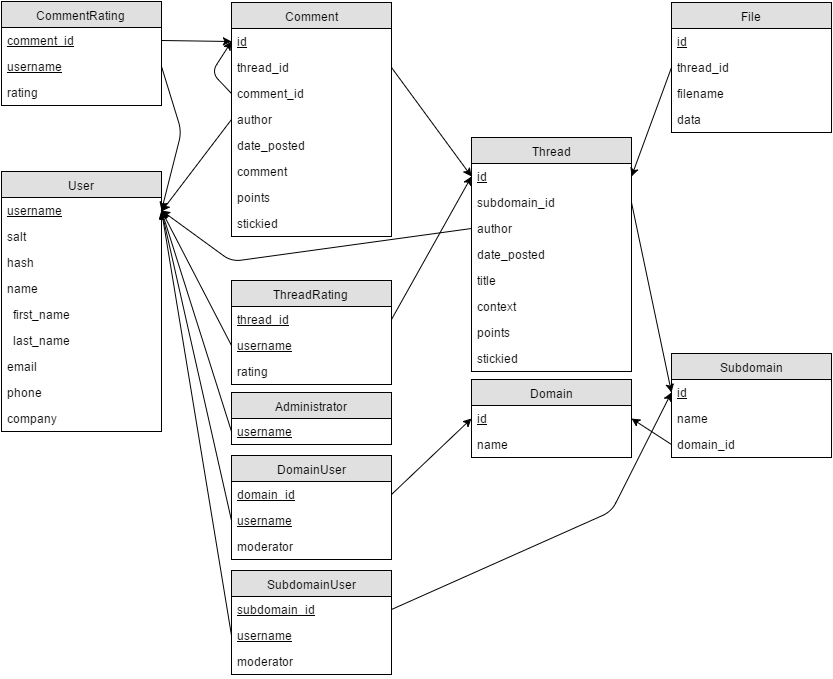

The diagram above was exported from draw.io. Its source (the exported page's mxGraphModel, read from the mxfile embedded in the PNG):
<mxGraphModel dx="1217" dy="558" grid="1" gridSize="10" guides="1" tooltips="1" connect="1" arrows="1" fold="1" page="1" pageScale="1" pageWidth="850" pageHeight="700" background="#ffffff" math="0" shadow="0">
  <root>
    <mxCell id="0" />
    <mxCell id="1" parent="0" />
    <mxCell id="2" value="User" style="swimlane;html=1;fontStyle=0;childLayout=stackLayout;horizontal=1;startSize=26;fillColor=#e0e0e0;horizontalStack=0;resizeParent=1;resizeLast=0;collapsible=1;marginBottom=0;swimlaneFillColor=#ffffff;align=center;" parent="1" vertex="1">
      <mxGeometry x="10" y="180" width="160" height="260" as="geometry" />
    </mxCell>
    <mxCell id="3" value="username" style="text;html=1;strokeColor=none;fillColor=none;spacingLeft=4;spacingRight=4;whiteSpace=wrap;overflow=hidden;rotatable=0;points=[[0,0.5],[1,0.5]];portConstraint=eastwest;fontStyle=4" parent="2" vertex="1">
      <mxGeometry y="26" width="160" height="26" as="geometry" />
    </mxCell>
    <mxCell id="11" value="salt" style="text;html=1;strokeColor=none;fillColor=none;spacingLeft=4;spacingRight=4;whiteSpace=wrap;overflow=hidden;rotatable=0;points=[[0,0.5],[1,0.5]];portConstraint=eastwest;" parent="2" vertex="1">
      <mxGeometry y="52" width="160" height="26" as="geometry" />
    </mxCell>
    <mxCell id="12" value="hash" style="text;html=1;strokeColor=none;fillColor=none;spacingLeft=4;spacingRight=4;whiteSpace=wrap;overflow=hidden;rotatable=0;points=[[0,0.5],[1,0.5]];portConstraint=eastwest;" parent="2" vertex="1">
      <mxGeometry y="78" width="160" height="26" as="geometry" />
    </mxCell>
    <mxCell id="4" value="name" style="text;html=1;strokeColor=none;fillColor=none;spacingLeft=4;spacingRight=4;whiteSpace=wrap;overflow=hidden;rotatable=0;points=[[0,0.5],[1,0.5]];portConstraint=eastwest;" parent="2" vertex="1">
      <mxGeometry y="104" width="160" height="26" as="geometry" />
    </mxCell>
    <mxCell id="8" value="&amp;nbsp; first_name" style="text;html=1;strokeColor=none;fillColor=none;spacingLeft=4;spacingRight=4;whiteSpace=wrap;overflow=hidden;rotatable=0;points=[[0,0.5],[1,0.5]];portConstraint=eastwest;" parent="2" vertex="1">
      <mxGeometry y="130" width="160" height="26" as="geometry" />
    </mxCell>
    <mxCell id="9" value="&amp;nbsp; last_name" style="text;html=1;strokeColor=none;fillColor=none;spacingLeft=4;spacingRight=4;whiteSpace=wrap;overflow=hidden;rotatable=0;points=[[0,0.5],[1,0.5]];portConstraint=eastwest;" parent="2" vertex="1">
      <mxGeometry y="156" width="160" height="26" as="geometry" />
    </mxCell>
    <mxCell id="10" value="email" style="text;html=1;strokeColor=none;fillColor=none;spacingLeft=4;spacingRight=4;whiteSpace=wrap;overflow=hidden;rotatable=0;points=[[0,0.5],[1,0.5]];portConstraint=eastwest;" parent="2" vertex="1">
      <mxGeometry y="182" width="160" height="26" as="geometry" />
    </mxCell>
    <mxCell id="13" value="phone" style="text;html=1;strokeColor=none;fillColor=none;spacingLeft=4;spacingRight=4;whiteSpace=wrap;overflow=hidden;rotatable=0;points=[[0,0.5],[1,0.5]];portConstraint=eastwest;" parent="2" vertex="1">
      <mxGeometry y="208" width="160" height="26" as="geometry" />
    </mxCell>
    <mxCell id="97" value="company" style="text;html=1;strokeColor=none;fillColor=none;spacingLeft=4;spacingRight=4;whiteSpace=wrap;overflow=hidden;rotatable=0;points=[[0,0.5],[1,0.5]];portConstraint=eastwest;" parent="2" vertex="1">
      <mxGeometry y="234" width="160" height="26" as="geometry" />
    </mxCell>
    <mxCell id="14" value="Domain" style="swimlane;html=1;fontStyle=0;childLayout=stackLayout;horizontal=1;startSize=26;fillColor=#e0e0e0;horizontalStack=0;resizeParent=1;resizeLast=0;collapsible=1;marginBottom=0;swimlaneFillColor=#ffffff;align=center;" parent="1" vertex="1">
      <mxGeometry x="480" y="388" width="160" height="78" as="geometry" />
    </mxCell>
    <mxCell id="15" value="id" style="text;html=1;strokeColor=none;fillColor=none;spacingLeft=4;spacingRight=4;whiteSpace=wrap;overflow=hidden;rotatable=0;points=[[0,0.5],[1,0.5]];portConstraint=eastwest;fontStyle=4" parent="14" vertex="1">
      <mxGeometry y="26" width="160" height="26" as="geometry" />
    </mxCell>
    <mxCell id="16" value="name" style="text;html=1;strokeColor=none;fillColor=none;spacingLeft=4;spacingRight=4;whiteSpace=wrap;overflow=hidden;rotatable=0;points=[[0,0.5],[1,0.5]];portConstraint=eastwest;" parent="14" vertex="1">
      <mxGeometry y="52" width="160" height="26" as="geometry" />
    </mxCell>
    <mxCell id="21" value="Subdomain" style="swimlane;html=1;fontStyle=0;childLayout=stackLayout;horizontal=1;startSize=26;fillColor=#e0e0e0;horizontalStack=0;resizeParent=1;resizeLast=0;collapsible=1;marginBottom=0;swimlaneFillColor=#ffffff;align=center;" parent="1" vertex="1">
      <mxGeometry x="680" y="362" width="160" height="104" as="geometry" />
    </mxCell>
    <mxCell id="22" value="id" style="text;html=1;strokeColor=none;fillColor=none;spacingLeft=4;spacingRight=4;whiteSpace=wrap;overflow=hidden;rotatable=0;points=[[0,0.5],[1,0.5]];portConstraint=eastwest;fontStyle=4" parent="21" vertex="1">
      <mxGeometry y="26" width="160" height="26" as="geometry" />
    </mxCell>
    <mxCell id="23" value="name" style="text;html=1;strokeColor=none;fillColor=none;spacingLeft=4;spacingRight=4;whiteSpace=wrap;overflow=hidden;rotatable=0;points=[[0,0.5],[1,0.5]];portConstraint=eastwest;" parent="21" vertex="1">
      <mxGeometry y="52" width="160" height="26" as="geometry" />
    </mxCell>
    <mxCell id="57" value="domain_id" style="text;html=1;strokeColor=none;fillColor=none;spacingLeft=4;spacingRight=4;whiteSpace=wrap;overflow=hidden;rotatable=0;points=[[0,0.5],[1,0.5]];portConstraint=eastwest;" parent="21" vertex="1">
      <mxGeometry y="78" width="160" height="26" as="geometry" />
    </mxCell>
    <mxCell id="24" value="Thread" style="swimlane;html=1;fontStyle=0;childLayout=stackLayout;horizontal=1;startSize=26;fillColor=#e0e0e0;horizontalStack=0;resizeParent=1;resizeLast=0;collapsible=1;marginBottom=0;swimlaneFillColor=#ffffff;align=center;" parent="1" vertex="1">
      <mxGeometry x="480" y="146" width="160" height="234" as="geometry" />
    </mxCell>
    <mxCell id="25" value="id" style="text;html=1;strokeColor=none;fillColor=none;spacingLeft=4;spacingRight=4;whiteSpace=wrap;overflow=hidden;rotatable=0;points=[[0,0.5],[1,0.5]];portConstraint=eastwest;fontStyle=4" parent="24" vertex="1">
      <mxGeometry y="26" width="160" height="26" as="geometry" />
    </mxCell>
    <mxCell id="59" value="subdomain_id" style="text;html=1;strokeColor=none;fillColor=none;spacingLeft=4;spacingRight=4;whiteSpace=wrap;overflow=hidden;rotatable=0;points=[[0,0.5],[1,0.5]];portConstraint=eastwest;" parent="24" vertex="1">
      <mxGeometry y="52" width="160" height="26" as="geometry" />
    </mxCell>
    <mxCell id="26" value="author" style="text;html=1;strokeColor=none;fillColor=none;spacingLeft=4;spacingRight=4;whiteSpace=wrap;overflow=hidden;rotatable=0;points=[[0,0.5],[1,0.5]];portConstraint=eastwest;" parent="24" vertex="1">
      <mxGeometry y="78" width="160" height="26" as="geometry" />
    </mxCell>
    <mxCell id="27" value="date_posted" style="text;html=1;strokeColor=none;fillColor=none;spacingLeft=4;spacingRight=4;whiteSpace=wrap;overflow=hidden;rotatable=0;points=[[0,0.5],[1,0.5]];portConstraint=eastwest;" parent="24" vertex="1">
      <mxGeometry y="104" width="160" height="26" as="geometry" />
    </mxCell>
    <mxCell id="125" value="title" style="text;html=1;strokeColor=none;fillColor=none;spacingLeft=4;spacingRight=4;whiteSpace=wrap;overflow=hidden;rotatable=0;points=[[0,0.5],[1,0.5]];portConstraint=eastwest;" vertex="1" parent="24">
      <mxGeometry y="130" width="160" height="26" as="geometry" />
    </mxCell>
    <mxCell id="28" value="context" style="text;html=1;strokeColor=none;fillColor=none;spacingLeft=4;spacingRight=4;whiteSpace=wrap;overflow=hidden;rotatable=0;points=[[0,0.5],[1,0.5]];portConstraint=eastwest;" parent="24" vertex="1">
      <mxGeometry y="156" width="160" height="26" as="geometry" />
    </mxCell>
    <mxCell id="90" value="points" style="text;html=1;strokeColor=none;fillColor=none;spacingLeft=4;spacingRight=4;whiteSpace=wrap;overflow=hidden;rotatable=0;points=[[0,0.5],[1,0.5]];portConstraint=eastwest;" parent="24" vertex="1">
      <mxGeometry y="182" width="160" height="26" as="geometry" />
    </mxCell>
    <mxCell id="101" value="stickied" style="text;html=1;strokeColor=none;fillColor=none;spacingLeft=4;spacingRight=4;whiteSpace=wrap;overflow=hidden;rotatable=0;points=[[0,0.5],[1,0.5]];portConstraint=eastwest;" parent="24" vertex="1">
      <mxGeometry y="208" width="160" height="26" as="geometry" />
    </mxCell>
    <mxCell id="44" value="Comment" style="swimlane;html=1;fontStyle=0;childLayout=stackLayout;horizontal=1;startSize=26;fillColor=#e0e0e0;horizontalStack=0;resizeParent=1;resizeLast=0;collapsible=1;marginBottom=0;swimlaneFillColor=#ffffff;align=center;" parent="1" vertex="1">
      <mxGeometry x="240" y="11" width="160" height="234" as="geometry" />
    </mxCell>
    <mxCell id="45" value="id" style="text;html=1;strokeColor=none;fillColor=none;spacingLeft=4;spacingRight=4;whiteSpace=wrap;overflow=hidden;rotatable=0;points=[[0,0.5],[1,0.5]];portConstraint=eastwest;fontStyle=4" parent="44" vertex="1">
      <mxGeometry y="26" width="160" height="26" as="geometry" />
    </mxCell>
    <mxCell id="61" value="thread_id" style="text;html=1;strokeColor=none;fillColor=none;spacingLeft=4;spacingRight=4;whiteSpace=wrap;overflow=hidden;rotatable=0;points=[[0,0.5],[1,0.5]];portConstraint=eastwest;" parent="44" vertex="1">
      <mxGeometry y="52" width="160" height="26" as="geometry" />
    </mxCell>
    <mxCell id="95" value="comment_id" style="text;html=1;strokeColor=none;fillColor=none;spacingLeft=4;spacingRight=4;whiteSpace=wrap;overflow=hidden;rotatable=0;points=[[0,0.5],[1,0.5]];portConstraint=eastwest;" parent="44" vertex="1">
      <mxGeometry y="78" width="160" height="26" as="geometry" />
    </mxCell>
    <mxCell id="46" value="author" style="text;html=1;strokeColor=none;fillColor=none;spacingLeft=4;spacingRight=4;whiteSpace=wrap;overflow=hidden;rotatable=0;points=[[0,0.5],[1,0.5]];portConstraint=eastwest;" parent="44" vertex="1">
      <mxGeometry y="104" width="160" height="26" as="geometry" />
    </mxCell>
    <mxCell id="47" value="date_posted" style="text;html=1;strokeColor=none;fillColor=none;spacingLeft=4;spacingRight=4;whiteSpace=wrap;overflow=hidden;rotatable=0;points=[[0,0.5],[1,0.5]];portConstraint=eastwest;" parent="44" vertex="1">
      <mxGeometry y="130" width="160" height="26" as="geometry" />
    </mxCell>
    <mxCell id="48" value="comment" style="text;html=1;strokeColor=none;fillColor=none;spacingLeft=4;spacingRight=4;whiteSpace=wrap;overflow=hidden;rotatable=0;points=[[0,0.5],[1,0.5]];portConstraint=eastwest;" parent="44" vertex="1">
      <mxGeometry y="156" width="160" height="26" as="geometry" />
    </mxCell>
    <mxCell id="91" value="points" style="text;html=1;strokeColor=none;fillColor=none;spacingLeft=4;spacingRight=4;whiteSpace=wrap;overflow=hidden;rotatable=0;points=[[0,0.5],[1,0.5]];portConstraint=eastwest;" parent="44" vertex="1">
      <mxGeometry y="182" width="160" height="26" as="geometry" />
    </mxCell>
    <mxCell id="96" value="" style="endArrow=classic;html=1;entryX=0;entryY=0.5;exitX=0;exitY=0.5;" parent="44" source="95" target="45" edge="1">
      <mxGeometry width="50" height="50" relative="1" as="geometry">
        <mxPoint x="-20" y="180" as="sourcePoint" />
        <mxPoint x="-160" y="510" as="targetPoint" />
        <Array as="points">
          <mxPoint x="-20" y="70" />
        </Array>
      </mxGeometry>
    </mxCell>
    <mxCell id="122" value="stickied" style="text;html=1;strokeColor=none;fillColor=none;spacingLeft=4;spacingRight=4;whiteSpace=wrap;overflow=hidden;rotatable=0;points=[[0,0.5],[1,0.5]];portConstraint=eastwest;" parent="44" vertex="1">
      <mxGeometry y="208" width="160" height="26" as="geometry" />
    </mxCell>
    <mxCell id="50" value="File" style="swimlane;html=1;fontStyle=0;childLayout=stackLayout;horizontal=1;startSize=26;fillColor=#e0e0e0;horizontalStack=0;resizeParent=1;resizeLast=0;collapsible=1;marginBottom=0;swimlaneFillColor=#ffffff;align=center;" parent="1" vertex="1">
      <mxGeometry x="680" y="11" width="160" height="130" as="geometry" />
    </mxCell>
    <mxCell id="98" value="id" style="text;html=1;strokeColor=none;fillColor=none;spacingLeft=4;spacingRight=4;whiteSpace=wrap;overflow=hidden;rotatable=0;points=[[0,0.5],[1,0.5]];portConstraint=eastwest;fontStyle=4" parent="50" vertex="1">
      <mxGeometry y="26" width="160" height="26" as="geometry" />
    </mxCell>
    <mxCell id="100" value="thread_id" style="text;html=1;strokeColor=none;fillColor=none;spacingLeft=4;spacingRight=4;whiteSpace=wrap;overflow=hidden;rotatable=0;points=[[0,0.5],[1,0.5]];portConstraint=eastwest;fontStyle=0" parent="50" vertex="1">
      <mxGeometry y="52" width="160" height="26" as="geometry" />
    </mxCell>
    <mxCell id="52" value="filename" style="text;html=1;strokeColor=none;fillColor=none;spacingLeft=4;spacingRight=4;whiteSpace=wrap;overflow=hidden;rotatable=0;points=[[0,0.5],[1,0.5]];portConstraint=eastwest;fontStyle=0" parent="50" vertex="1">
      <mxGeometry y="78" width="160" height="26" as="geometry" />
    </mxCell>
    <mxCell id="53" value="data" style="text;html=1;strokeColor=none;fillColor=none;spacingLeft=4;spacingRight=4;whiteSpace=wrap;overflow=hidden;rotatable=0;points=[[0,0.5],[1,0.5]];portConstraint=eastwest;fontStyle=0" parent="50" vertex="1">
      <mxGeometry y="104" width="160" height="26" as="geometry" />
    </mxCell>
    <mxCell id="62" value="" style="endArrow=classic;html=1;exitX=1;exitY=0.5;entryX=0;entryY=0.5;" parent="1" source="61" target="25" edge="1">
      <mxGeometry width="50" height="50" relative="1" as="geometry">
        <mxPoint x="50" y="540" as="sourcePoint" />
        <mxPoint x="400" y="150" as="targetPoint" />
      </mxGeometry>
    </mxCell>
    <mxCell id="63" value="" style="endArrow=classic;html=1;exitX=0;exitY=0.5;" parent="1" source="46" edge="1">
      <mxGeometry width="50" height="50" relative="1" as="geometry">
        <mxPoint x="145" y="140" as="sourcePoint" />
        <mxPoint x="170" y="220" as="targetPoint" />
      </mxGeometry>
    </mxCell>
    <mxCell id="64" value="" style="endArrow=classic;html=1;entryX=1;entryY=0.5;exitX=0;exitY=0.5;" parent="1" source="26" target="3" edge="1">
      <mxGeometry width="50" height="50" relative="1" as="geometry">
        <mxPoint x="400" y="270" as="sourcePoint" />
        <mxPoint x="310" y="254" as="targetPoint" />
        <Array as="points">
          <mxPoint x="240" y="270" />
        </Array>
      </mxGeometry>
    </mxCell>
    <mxCell id="71" value="" style="endArrow=classic;html=1;entryX=1;entryY=0.5;exitX=0;exitY=0.5;" parent="1" source="100" target="25" edge="1">
      <mxGeometry width="50" height="50" relative="1" as="geometry">
        <mxPoint x="650" y="219" as="sourcePoint" />
        <mxPoint x="60" y="520" as="targetPoint" />
      </mxGeometry>
    </mxCell>
    <mxCell id="73" value="DomainUser" style="swimlane;html=1;fontStyle=0;childLayout=stackLayout;horizontal=1;startSize=26;fillColor=#e0e0e0;horizontalStack=0;resizeParent=1;resizeLast=0;collapsible=1;marginBottom=0;swimlaneFillColor=#ffffff;align=center;" parent="1" vertex="1">
      <mxGeometry x="240" y="464" width="160" height="104" as="geometry" />
    </mxCell>
    <mxCell id="74" value="domain_id" style="text;html=1;strokeColor=none;fillColor=none;spacingLeft=4;spacingRight=4;whiteSpace=wrap;overflow=hidden;rotatable=0;points=[[0,0.5],[1,0.5]];portConstraint=eastwest;fontStyle=4" parent="73" vertex="1">
      <mxGeometry y="26" width="160" height="26" as="geometry" />
    </mxCell>
    <mxCell id="75" value="username" style="text;html=1;strokeColor=none;fillColor=none;spacingLeft=4;spacingRight=4;whiteSpace=wrap;overflow=hidden;rotatable=0;points=[[0,0.5],[1,0.5]];portConstraint=eastwest;fontStyle=4" parent="73" vertex="1">
      <mxGeometry y="52" width="160" height="26" as="geometry" />
    </mxCell>
    <mxCell id="106" value="moderator" style="text;html=1;strokeColor=none;fillColor=none;spacingLeft=4;spacingRight=4;whiteSpace=wrap;overflow=hidden;rotatable=0;points=[[0,0.5],[1,0.5]];portConstraint=eastwest;fontStyle=0" parent="73" vertex="1">
      <mxGeometry y="78" width="160" height="26" as="geometry" />
    </mxCell>
    <mxCell id="77" value="SubdomainUser" style="swimlane;html=1;fontStyle=0;childLayout=stackLayout;horizontal=1;startSize=26;fillColor=#e0e0e0;horizontalStack=0;resizeParent=1;resizeLast=0;collapsible=1;marginBottom=0;swimlaneFillColor=#ffffff;align=center;" parent="1" vertex="1">
      <mxGeometry x="240" y="579" width="160" height="104" as="geometry" />
    </mxCell>
    <mxCell id="78" value="subdomain_id" style="text;html=1;strokeColor=none;fillColor=none;spacingLeft=4;spacingRight=4;whiteSpace=wrap;overflow=hidden;rotatable=0;points=[[0,0.5],[1,0.5]];portConstraint=eastwest;fontStyle=4" parent="77" vertex="1">
      <mxGeometry y="26" width="160" height="26" as="geometry" />
    </mxCell>
    <mxCell id="79" value="username" style="text;html=1;strokeColor=none;fillColor=none;spacingLeft=4;spacingRight=4;whiteSpace=wrap;overflow=hidden;rotatable=0;points=[[0,0.5],[1,0.5]];portConstraint=eastwest;fontStyle=4" parent="77" vertex="1">
      <mxGeometry y="52" width="160" height="26" as="geometry" />
    </mxCell>
    <mxCell id="107" value="moderator" style="text;html=1;strokeColor=none;fillColor=none;spacingLeft=4;spacingRight=4;whiteSpace=wrap;overflow=hidden;rotatable=0;points=[[0,0.5],[1,0.5]];portConstraint=eastwest;fontStyle=0" parent="77" vertex="1">
      <mxGeometry y="78" width="160" height="26" as="geometry" />
    </mxCell>
    <mxCell id="81" value="Administrator" style="swimlane;html=1;fontStyle=0;childLayout=stackLayout;horizontal=1;startSize=26;fillColor=#e0e0e0;horizontalStack=0;resizeParent=1;resizeLast=0;collapsible=1;marginBottom=0;swimlaneFillColor=#ffffff;align=center;" parent="1" vertex="1">
      <mxGeometry x="240" y="401" width="160" height="52" as="geometry" />
    </mxCell>
    <mxCell id="82" value="username" style="text;html=1;strokeColor=none;fillColor=none;spacingLeft=4;spacingRight=4;whiteSpace=wrap;overflow=hidden;rotatable=0;points=[[0,0.5],[1,0.5]];portConstraint=eastwest;fontStyle=4" parent="81" vertex="1">
      <mxGeometry y="26" width="160" height="26" as="geometry" />
    </mxCell>
    <mxCell id="85" value="" style="endArrow=classic;html=1;entryX=1;entryY=0.5;exitX=0;exitY=0.5;" parent="1" source="82" target="3" edge="1">
      <mxGeometry width="50" height="50" relative="1" as="geometry">
        <mxPoint x="200" y="230" as="sourcePoint" />
        <mxPoint x="60" y="500" as="targetPoint" />
      </mxGeometry>
    </mxCell>
    <mxCell id="86" value="" style="endArrow=classic;html=1;entryX=1;entryY=0.5;exitX=0;exitY=0.5;" parent="1" source="75" target="3" edge="1">
      <mxGeometry width="50" height="50" relative="1" as="geometry">
        <mxPoint x="200" y="290" as="sourcePoint" />
        <mxPoint x="200" y="350" as="targetPoint" />
      </mxGeometry>
    </mxCell>
    <mxCell id="87" value="" style="endArrow=classic;html=1;entryX=1;entryY=0.5;exitX=0;exitY=0.5;" parent="1" source="79" target="3" edge="1">
      <mxGeometry width="50" height="50" relative="1" as="geometry">
        <mxPoint x="180" y="450" as="sourcePoint" />
        <mxPoint x="60" y="500" as="targetPoint" />
      </mxGeometry>
    </mxCell>
    <mxCell id="88" value="" style="endArrow=classic;html=1;exitX=1;exitY=0.5;entryX=0;entryY=0.5;" parent="1" source="74" target="15" edge="1">
      <mxGeometry width="50" height="50" relative="1" as="geometry">
        <mxPoint x="10" y="550" as="sourcePoint" />
        <mxPoint x="425" y="340" as="targetPoint" />
      </mxGeometry>
    </mxCell>
    <mxCell id="89" value="" style="endArrow=classic;html=1;entryX=0;entryY=0.5;exitX=1;exitY=0.5;" parent="1" source="78" target="22" edge="1">
      <mxGeometry width="50" height="50" relative="1" as="geometry">
        <mxPoint x="380" y="430" as="sourcePoint" />
        <mxPoint x="60" y="500" as="targetPoint" />
        <Array as="points">
          <mxPoint x="620" y="520" />
        </Array>
      </mxGeometry>
    </mxCell>
    <mxCell id="93" value="" style="endArrow=classic;html=1;exitX=1;exitY=0.5;entryX=0;entryY=0.5;" parent="1" source="59" target="22" edge="1">
      <mxGeometry width="50" height="50" relative="1" as="geometry">
        <mxPoint x="10" y="670" as="sourcePoint" />
        <mxPoint x="640" y="310" as="targetPoint" />
      </mxGeometry>
    </mxCell>
    <mxCell id="94" value="" style="endArrow=classic;html=1;entryX=1;entryY=0.5;exitX=0;exitY=0.5;" parent="1" source="57" target="15" edge="1">
      <mxGeometry width="50" height="50" relative="1" as="geometry">
        <mxPoint x="610" y="430" as="sourcePoint" />
        <mxPoint x="610" y="500" as="targetPoint" />
      </mxGeometry>
    </mxCell>
    <mxCell id="108" value="CommentRating" style="swimlane;html=1;fontStyle=0;childLayout=stackLayout;horizontal=1;startSize=26;fillColor=#e0e0e0;horizontalStack=0;resizeParent=1;resizeLast=0;collapsible=1;marginBottom=0;swimlaneFillColor=#ffffff;align=center;" parent="1" vertex="1">
      <mxGeometry x="10" y="10" width="160" height="104" as="geometry" />
    </mxCell>
    <mxCell id="109" value="comment_id" style="text;html=1;strokeColor=none;fillColor=none;spacingLeft=4;spacingRight=4;whiteSpace=wrap;overflow=hidden;rotatable=0;points=[[0,0.5],[1,0.5]];portConstraint=eastwest;fontStyle=4" parent="108" vertex="1">
      <mxGeometry y="26" width="160" height="26" as="geometry" />
    </mxCell>
    <mxCell id="110" value="username" style="text;html=1;strokeColor=none;fillColor=none;spacingLeft=4;spacingRight=4;whiteSpace=wrap;overflow=hidden;rotatable=0;points=[[0,0.5],[1,0.5]];portConstraint=eastwest;fontStyle=4" parent="108" vertex="1">
      <mxGeometry y="52" width="160" height="26" as="geometry" />
    </mxCell>
    <mxCell id="111" value="rating" style="text;html=1;strokeColor=none;fillColor=none;spacingLeft=4;spacingRight=4;whiteSpace=wrap;overflow=hidden;rotatable=0;points=[[0,0.5],[1,0.5]];portConstraint=eastwest;" parent="108" vertex="1">
      <mxGeometry y="78" width="160" height="26" as="geometry" />
    </mxCell>
    <mxCell id="112" value="" style="endArrow=classic;html=1;exitX=1;exitY=0.5;entryX=0;entryY=0.5;" parent="1" source="109" target="45" edge="1">
      <mxGeometry x="390" y="85" width="50" height="50" as="geometry">
        <mxPoint x="190" y="30" as="sourcePoint" />
        <mxPoint x="200" y="30" as="targetPoint" />
      </mxGeometry>
    </mxCell>
    <mxCell id="115" value="" style="endArrow=classic;html=1;exitX=1;exitY=0.5;entryX=1;entryY=0.5;" parent="1" source="110" target="3" edge="1">
      <mxGeometry x="400" y="95" width="50" height="50" as="geometry">
        <mxPoint x="190" y="59" as="sourcePoint" />
        <mxPoint x="230" y="59" as="targetPoint" />
        <Array as="points">
          <mxPoint x="190" y="140" />
        </Array>
      </mxGeometry>
    </mxCell>
    <mxCell id="116" value="ThreadRating" style="swimlane;html=1;fontStyle=0;childLayout=stackLayout;horizontal=1;startSize=26;fillColor=#e0e0e0;horizontalStack=0;resizeParent=1;resizeLast=0;collapsible=1;marginBottom=0;swimlaneFillColor=#ffffff;align=center;" parent="1" vertex="1">
      <mxGeometry x="240" y="289" width="160" height="104" as="geometry" />
    </mxCell>
    <mxCell id="117" value="thread_id" style="text;html=1;strokeColor=none;fillColor=none;spacingLeft=4;spacingRight=4;whiteSpace=wrap;overflow=hidden;rotatable=0;points=[[0,0.5],[1,0.5]];portConstraint=eastwest;fontStyle=4" parent="116" vertex="1">
      <mxGeometry y="26" width="160" height="26" as="geometry" />
    </mxCell>
    <mxCell id="118" value="username" style="text;html=1;strokeColor=none;fillColor=none;spacingLeft=4;spacingRight=4;whiteSpace=wrap;overflow=hidden;rotatable=0;points=[[0,0.5],[1,0.5]];portConstraint=eastwest;fontStyle=4" parent="116" vertex="1">
      <mxGeometry y="52" width="160" height="26" as="geometry" />
    </mxCell>
    <mxCell id="119" value="rating" style="text;html=1;strokeColor=none;fillColor=none;spacingLeft=4;spacingRight=4;whiteSpace=wrap;overflow=hidden;rotatable=0;points=[[0,0.5],[1,0.5]];portConstraint=eastwest;" parent="116" vertex="1">
      <mxGeometry y="78" width="160" height="26" as="geometry" />
    </mxCell>
    <mxCell id="120" value="" style="endArrow=classic;html=1;entryX=1;entryY=0.5;exitX=0;exitY=0.5;" parent="1" source="118" target="3" edge="1">
      <mxGeometry x="180" y="229" width="50" height="50" as="geometry">
        <mxPoint x="435" y="268" as="sourcePoint" />
        <mxPoint x="180" y="229" as="targetPoint" />
      </mxGeometry>
    </mxCell>
    <mxCell id="121" value="" style="endArrow=classic;html=1;entryX=0;entryY=0.5;exitX=1;exitY=0.5;" parent="1" source="117" target="25" edge="1">
      <mxGeometry x="190" y="239" width="50" height="50" as="geometry">
        <mxPoint x="445" y="278" as="sourcePoint" />
        <mxPoint x="190" y="239" as="targetPoint" />
      </mxGeometry>
    </mxCell>
  </root>
</mxGraphModel>